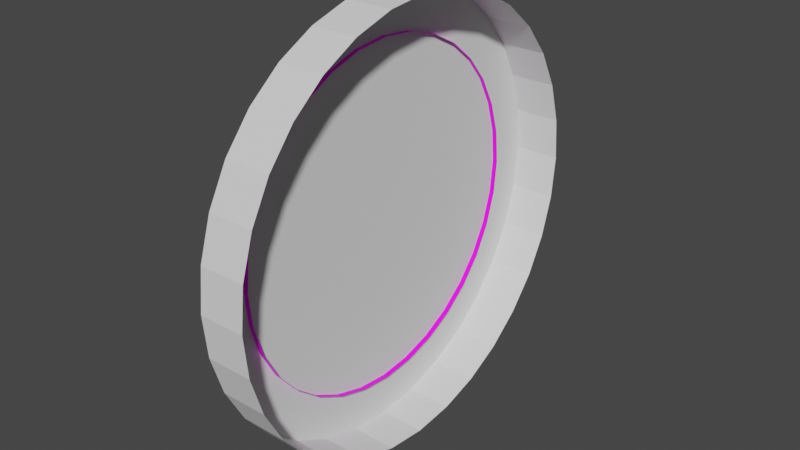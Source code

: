 # Source: radar_scope.blend  (saved by Blender 2.81.16; exported with 4.5.12 LTS)
import bpy
from mathutils import Matrix  # noqa: F401  (used for matrix-valued properties, if any)

bpy.ops.wm.read_factory_settings(use_empty=True)
scene = bpy.context.scene
scene.name = 'Scene'

# ---- collections
col_collection = bpy.data.collections.new('Collection'); scene.collection.children.link(col_collection)

# ---- images (referenced by path relative to the original .blend; pixels are not part of the script)
import os
ASSET_DIR = os.environ.get("B2B_ASSET_DIR", "")  # directory of the original .blend (textures are referenced by path, not embedded)
HERE = os.path.dirname(os.path.abspath(__file__))  # packed textures are extracted next to this script under _unpacked/

def load_image(name, relpath, width, height, colorspace="sRGB"):
    """Load a texture the original file referenced (path relative to the .blend, or extracted next to this script)."""
    p = next((c for c in (os.path.join(HERE, relpath), os.path.join(ASSET_DIR, relpath)) if relpath and os.path.exists(c)), "")
    if p:
        img = bpy.data.images.load(p, check_existing=True)
        img.name = name
    else:  # same state as the original file: an image datablock whose file is absent (Cycles renders it pink)
        img = bpy.data.images.new(name, width, height)
        img.source = "FILE"
        img.filepath = "//" + (relpath or name)
    img.colorspace_settings.name = colorspace
    return img
img_untitled_001 = load_image('Untitled.001', '', 1024, 1024, 'sRGB')

# ---- materials (node trees are filled in below, after node groups)
mat_material = bpy.data.materials.new('Material')
mat_material.use_transparent_shadow = False

# ---- material node trees
mat_material.use_nodes = True; mat_material.node_tree.nodes.clear()
_N = mat_material.node_tree.nodes; _L = mat_material.node_tree.links
n0 = _N.new('ShaderNodeOutputMaterial'); n0.name = 'Material Output'; n0.location = (300, 300)
n1 = _N.new('ShaderNodeBsdfPrincipled'); n1.name = 'Principled BSDF'; n1.location = (10, 300)
n1.distribution = 'GGX'
n1.subsurface_method = 'BURLEY'
n1.inputs[3].default_value = 1.45
n1.inputs[27].default_value = (0.0, 0.0, 0.0, 1.0)
n1.inputs[28].default_value = 1.0
n2 = _N.new('ShaderNodeTexImage'); n2.name = 'Image Texture'; n2.location = (-280, 260)
n2.image = img_untitled_001
_L.new(n1.outputs[0], n0.inputs[0])
_L.new(n2.outputs[0], n1.inputs[0])
n0.is_active_output = True

# ---- world
world_world = bpy.data.worlds.new('World'); scene.world = world_world
world_world.use_nodes = True; world_world.node_tree.nodes.clear()
_N = world_world.node_tree.nodes; _L = world_world.node_tree.links
n0 = _N.new('ShaderNodeOutputWorld'); n0.name = 'World Output'; n0.location = (300, 300)
n1 = _N.new('ShaderNodeBackground'); n1.name = 'Background'; n1.location = (10, 300)
n1.inputs[0].default_value = (0.05088, 0.05088, 0.05088, 1.0)
_L.new(n1.outputs[0], n0.inputs[0])
n0.is_active_output = True
world_world.color = (0.05088, 0.05088, 0.05088)
world_world.use_sun_shadow = False
world_world.sun_shadow_jitter_overblur = 0.0

# ---- meshes
me_circle = bpy.data.meshes.new('Circle')
me_circle.from_pydata([(-7.651e-08, 0.175, 3.209e-08), (0.000125, 0.1716, 0.03413), (0.0002453, 0.1616, 0.06695), (0.0003561, 0.1455, 0.0972), (0.0004533, 0.1237, 0.1237), (0.000533, 0.0972, 0.1455), (0.0005923, 0.06695, 0.1616), (0.0006288, 0.03413, 0.1716), (0.0006411, 2.708e-07, 0.175), (0.0006288, -0.03413, 0.1716), (0.0005923, -0.06695, 0.1616), (0.000533, -0.0972, 0.1455), (0.0004533, -0.1237, 0.1237), (0.0003561, -0.1455, 0.0972), (0.0002453, -0.1616, 0.06695), (0.000125, -0.1716, 0.03413), (-7.672e-08, -0.175, -2.492e-08), (-0.0001252, -0.1716, -0.03413), (-0.0002454, -0.1616, -0.06695), (-0.0003563, -0.1455, -0.0972), (-0.0004535, -0.1237, -0.1237), (-0.0005332, -0.0972, -0.1455), (-0.0005924, -0.06695, -0.1616), (-0.0006289, -0.03413, -0.1716), (-0.0006413, 4.265e-07, -0.175), (-0.0006289, 0.03413, -0.1716), (-0.0005924, 0.06695, -0.1616), (-0.0005332, 0.0972, -0.1455), (-0.0004535, 0.1237, -0.1237), (-0.0003563, 0.1455, -0.0972), (-0.0002454, 0.1616, -0.06695), (-0.0001252, 0.1716, -0.03413), (-0.03754, 0.175, 3.209e-08), (-0.03742, 0.1716, 0.03413), (-0.0373, 0.1616, 0.06695), (-0.03719, 0.1455, 0.0972), (-0.03709, 0.1237, 0.1237), (-0.03701, 0.0972, 0.1455), (-0.03695, 0.06695, 0.1616), (-0.03691, 0.03413, 0.1716), (-0.0369, 2.708e-07, 0.175), (-0.03691, -0.03413, 0.1716), (-0.03695, -0.06695, 0.1616), (-0.03701, -0.0972, 0.1455), (-0.03709, -0.1237, 0.1237), (-0.03719, -0.1455, 0.0972), (-0.0373, -0.1616, 0.06695), (-0.03742, -0.1716, 0.03413), (-0.03754, -0.175, -2.492e-08), (-0.03767, -0.1716, -0.03413), (-0.03779, -0.1616, -0.06695), (-0.0379, -0.1455, -0.0972), (-0.03799, -0.1237, -0.1237), (-0.03807, -0.0972, -0.1455), (-0.03813, -0.06695, -0.1616), (-0.03817, -0.03413, -0.1716), (-0.03818, 4.265e-07, -0.175), (-0.03817, 0.03413, -0.1716), (-0.03813, 0.06695, -0.1616), (-0.03807, 0.0972, -0.1455), (-0.03799, 0.1237, -0.1237), (-0.0379, 0.1455, -0.0972), (-0.03779, 0.1616, -0.06695), (-0.03767, 0.1716, -0.03413)], [], [(12, 11, 43, 44), (26, 25, 57, 58), (13, 12, 44, 45), (27, 26, 58, 59), (14, 13, 45, 46), (1, 0, 32, 33), (28, 27, 59, 60), (15, 14, 46, 47), (2, 1, 33, 34), (29, 28, 60, 61), (16, 15, 47, 48), (3, 2, 34, 35), (30, 29, 61, 62), (17, 16, 48, 49), (4, 3, 35, 36), (31, 30, 62, 63), (18, 17, 49, 50), (5, 4, 36, 37), (0, 31, 63, 32), (19, 18, 50, 51), (6, 5, 37, 38), (20, 19, 51, 52), (7, 6, 38, 39), (21, 20, 52, 53), (8, 7, 39, 40), (22, 21, 53, 54), (9, 8, 40, 41), (23, 22, 54, 55), (10, 9, 41, 42), (24, 23, 55, 56), (11, 10, 42, 43), (25, 24, 56, 57), (33, 32, 63, 62, 61, 60, 59, 58, 57, 56, 55, 54, 53, 52, 51, 50, 49, 48, 47, 46, 45, 44, 43, 42, 41, 40, 39, 38, 37, 36, 35, 34)])
_uv = me_circle.uv_layers.new(name='UVMap')
_uv.uv.foreach_set('vector', [0.0, 0.0, 0.0, 0.0, 0.0, 0.0, 0.0, 0.0, 0.0, 0.0, 0.0, 0.0, 0.0, 0.0, 0.0, 0.0, 0.0, 0.0, 0.0, 0.0, 0.0, 0.0, 0.0, 0.0, 0.0, 0.0, 0.0, 0.0, 0.0, 0.0, 0.0, 0.0, 0.0, 0.0, 0.0, 0.0, 0.0, 0.0, 0.0, 0.0, 0.0, 0.0, 0.0, 0.0, 0.0, 0.0, 0.0, 0.0, 0.0, 0.0, 0.0, 0.0, 0.0, 0.0, 0.0, 0.0, 0.0, 0.0, 0.0, 0.0, 0.0, 0.0, 0.0, 0.0, 0.0, 0.0, 0.0, 0.0, 0.0, 0.0, 0.0, 0.0, 0.0, 0.0, 0.0, 0.0, 0.0, 0.0, 0.0, 0.0, 0.0, 0.0, 0.0, 0.0, 0.0, 0.0, 0.0, 0.0, 0.0, 0.0, 0.0, 0.0, 0.0, 0.0, 0.0, 0.0, 0.0, 0.0, 0.0, 0.0, 0.0, 0.0, 0.0, 0.0, 0.0, 0.0, 0.0, 0.0, 0.0, 0.0, 0.0, 0.0, 0.0, 0.0, 0.0, 0.0, 0.0, 0.0, 0.0, 0.0, 0.0, 0.0, 0.0, 0.0, 0.0, 0.0, 0.0, 0.0, 0.0, 0.0, 0.0, 0.0, 0.0, 0.0, 0.0, 0.0, 0.0, 0.0, 0.0, 0.0, 0.0, 0.0, 0.0, 0.0, 0.0, 0.0, 0.0, 0.0, 0.0, 0.0, 0.0, 0.0, 0.0, 0.0, 0.0, 0.0, 0.0, 0.0, 0.0, 0.0, 0.0, 0.0, 0.0, 0.0, 0.0, 0.0, 0.0, 0.0, 0.0, 0.0, 0.0, 0.0, 0.0, 0.0, 0.0, 0.0, 0.0, 0.0, 0.0, 0.0, 0.0, 0.0, 0.0, 0.0, 0.0, 0.0, 0.0, 0.0, 0.0, 0.0, 0.0, 0.0, 0.0, 0.0, 0.0, 0.0, 0.0, 0.0, 0.0, 0.0, 0.0, 0.0, 0.0, 0.0, 0.0, 0.0, 0.0, 0.0, 0.0, 0.0, 0.0, 0.0, 0.0, 0.0, 0.0, 0.0, 0.0, 0.0, 0.0, 0.0, 0.0, 0.0, 0.0, 0.0, 0.0, 0.0, 0.0, 0.0, 0.0, 0.0, 0.0, 0.0, 0.0, 0.0, 0.0, 0.0, 0.0, 0.0, 0.0, 0.0, 0.0, 0.0, 0.0, 0.0, 0.0, 0.0, 0.0, 0.0, 0.0, 0.0, 0.0, 0.0, 0.0, 0.0, 0.0, 0.0, 0.0, 0.0, 0.0, 0.0, 0.0, 0.0, 0.0, 0.0, 0.0, 0.0, 0.0, 0.0, 0.0, 0.0, 0.0, 0.0, 0.0, 0.0, 0.0, 0.0, 0.0, 0.0, 0.0, 0.0, 0.0, 0.0, 0.0, 0.0, 0.0, 0.0, 0.0, 0.0, 0.0, 0.0, 0.0, 0.0, 0.0, 0.0, 0.0, 0.0, 0.0, 0.0, 0.0, 0.0, 0.0, 0.0, 0.0, 0.0, 0.0, 0.0, 0.0, 0.0, 0.0, 0.0, 0.0, 0.0, 0.0, 0.0, 0.0, 0.0, 0.0, 0.0, 0.0, 0.0])
me_circle.use_remesh_fix_poles = True
me_circle.use_remesh_preserve_attributes = False
me_circle.use_mirror_vertex_groups = False
me_circle.update()
me_viewsurface = bpy.data.meshes.new('@ViewSurface')
me_viewsurface.from_pydata([(-0.04268, 0.1388, -3.533e-08), (-0.04267, 0.1361, 0.02707), (-0.04266, 0.1282, 0.05311), (-0.04265, 0.1154, 0.0771), (-0.04265, 0.09813, 0.09813), (-0.04264, 0.0771, 0.1154), (-0.04264, 0.05311, 0.1282), (-0.04264, 0.02707, 0.1361), (-0.04263, 2.424e-07, 0.1388), (-0.04264, -0.02707, 0.1361), (-0.04264, -0.05311, 0.1282), (-0.04264, -0.0771, 0.1154), (-0.04265, -0.09813, 0.09813), (-0.04265, -0.1154, 0.0771), (-0.04266, -0.1282, 0.05311), (-0.04267, -0.1361, 0.02707), (-0.04268, -0.1388, -8.055e-08), (-0.04269, -0.1361, -0.02707), (-0.0427, -0.1282, -0.05311), (-0.0427, -0.1154, -0.0771), (-0.04271, -0.09813, -0.09813), (-0.04272, -0.0771, -0.1154), (-0.04272, -0.05311, -0.1282), (-0.04272, -0.02707, -0.1361), (-0.04272, 3.659e-07, -0.1388), (-0.04272, 0.02708, -0.1361), (-0.04272, 0.05311, -0.1282), (-0.04272, 0.0771, -0.1154), (-0.04271, 0.09813, -0.09813), (-0.0427, 0.1154, -0.0771), (-0.0427, 0.1282, -0.05311), (-0.04269, 0.1361, -0.02707), (-0.03348, 0.1388, -3.533e-08), (-0.03347, 0.1361, 0.02707), (-0.03346, 0.1282, 0.05311), (-0.03346, 0.1154, 0.0771), (-0.03345, 0.09813, 0.09813), (-0.03344, 0.0771, 0.1154), (-0.03344, 0.05311, 0.1282), (-0.03344, 0.02707, 0.1361), (-0.03344, 2.424e-07, 0.1388), (-0.03344, -0.02707, 0.1361), (-0.03344, -0.05311, 0.1282), (-0.03344, -0.0771, 0.1154), (-0.03345, -0.09813, 0.09813), (-0.03346, -0.1154, 0.0771), (-0.03346, -0.1282, 0.05311), (-0.03347, -0.1361, 0.02707), (-0.03348, -0.1388, -8.055e-08), (-0.03349, -0.1361, -0.02707), (-0.0335, -0.1282, -0.05311), (-0.03351, -0.1154, -0.0771), (-0.03351, -0.09813, -0.09813), (-0.03352, -0.0771, -0.1154), (-0.03352, -0.05311, -0.1282), (-0.03353, -0.02707, -0.1361), (-0.03353, 3.659e-07, -0.1388), (-0.03353, 0.02708, -0.1361), (-0.03352, 0.05311, -0.1282), (-0.03352, 0.0771, -0.1154), (-0.03351, 0.09813, -0.09813), (-0.03351, 0.1154, -0.0771), (-0.0335, 0.1282, -0.05311), (-0.03349, 0.1361, -0.02707)], [], [(30, 62, 61, 29), (17, 49, 48, 16), (4, 36, 35, 3), (31, 63, 62, 30), (18, 50, 49, 17), (5, 37, 36, 4), (0, 32, 63, 31), (19, 51, 50, 18), (6, 38, 37, 5), (20, 52, 51, 19), (7, 39, 38, 6), (21, 53, 52, 20), (8, 40, 39, 7), (22, 54, 53, 21), (9, 41, 40, 8), (23, 55, 54, 22), (10, 42, 41, 9), (24, 56, 55, 23), (11, 43, 42, 10), (25, 57, 56, 24), (12, 44, 43, 11), (26, 58, 57, 25), (13, 45, 44, 12), (27, 59, 58, 26), (14, 46, 45, 13), (1, 33, 32, 0), (28, 60, 59, 27), (15, 47, 46, 14), (2, 34, 33, 1), (29, 61, 60, 28), (16, 48, 47, 15), (3, 35, 34, 2), (1, 0, 31, 30, 29, 28, 27, 26, 25, 24, 23, 22, 21, 20, 19, 18, 17, 16, 15, 14, 13, 12, 11, 10, 9, 8, 7, 6, 5, 4, 3, 2)])
_uv = me_viewsurface.uv_layers.new(name='UVMap')
_uv.uv.foreach_set('vector', [0.0617, 0.3262, 0.03111, 0.3149, 0.07501, 0.2269, 0.1027, 0.2442, 0.9582, 0.4098, 0.9904, 0.4035, 1.0, 0.5019, 0.9676, 0.5018, 0.177, 0.8359, 0.1542, 0.8592, 0.0917, 0.7834, 0.1187, 0.7651, 0.03775, 0.4147, 0.00554, 0.4097, 0.03111, 0.3149, 0.0617, 0.3262, 0.9305, 0.3214, 0.961, 0.3092, 0.9904, 0.4035, 0.9582, 0.4098, 0.248, 0.8935, 0.2305, 0.9208, 0.1542, 0.8592, 0.177, 0.8359, 0.03201, 0.5061, -0.0005206, 0.5077, 0.00554, 0.4097, 0.03775, 0.4147, 0.8885, 0.239, 0.9161, 0.2215, 0.961, 0.3092, 0.9305, 0.3214, 0.3288, 0.9355, 0.3171, 0.9654, 0.2305, 0.9208, 0.248, 0.8935, 0.831, 0.167, 0.8546, 0.1442, 0.9161, 0.2215, 0.8885, 0.239, 0.4149, 0.9611, 0.4093, 0.9922, 0.3171, 0.9654, 0.3288, 0.9355, 0.7601, 0.1078, 0.7788, 0.08074, 0.8546, 0.1442, 0.831, 0.167, 0.5031, 0.9687, 0.5035, 0.9995, 0.4093, 0.9922, 0.4149, 0.9611, 0.6786, 0.06396, 0.6916, 0.03347, 0.7788, 0.08074, 0.7601, 0.1078, 0.5912, 0.9587, 0.5975, 0.9897, 0.5035, 0.9995, 0.5031, 0.9687, 0.589, 0.03683, 0.5958, 0.003914, 0.6916, 0.03347, 0.6786, 0.06396, 0.677, 0.9307, 0.6891, 0.9606, 0.5975, 0.9897, 0.5912, 0.9587, 0.4946, 0.02818, 0.4943, -0.006563, 0.5958, 0.003914, 0.589, 0.03683, 0.7584, 0.8893, 0.7757, 0.9166, 0.6891, 0.9606, 0.677, 0.9307, 0.4002, 0.03843, 0.3928, 0.005554, 0.4943, -0.006563, 0.4946, 0.02818, 0.8299, 0.8323, 0.8525, 0.8558, 0.7757, 0.9166, 0.7584, 0.8893, 0.3107, 0.06714, 0.2973, 0.03678, 0.3928, 0.005554, 0.4002, 0.03843, 0.8887, 0.7621, 0.9156, 0.7807, 0.8525, 0.8558, 0.8299, 0.8323, 0.2296, 0.112, 0.2106, 0.08516, 0.2973, 0.03678, 0.3107, 0.06714, 0.9323, 0.6814, 0.9623, 0.6942, 0.9156, 0.7807, 0.8887, 0.7621, 0.04469, 0.5968, 0.01318, 0.6047, -0.0005206, 0.5077, 0.03201, 0.5061, 0.1595, 0.172, 0.1357, 0.1495, 0.2106, 0.08516, 0.2296, 0.112, 0.9591, 0.5935, 0.9911, 0.6001, 0.9623, 0.6942, 0.9323, 0.6814, 0.07547, 0.6834, 0.04561, 0.6968, 0.01318, 0.6047, 0.04469, 0.5968, 0.1027, 0.2442, 0.07501, 0.2269, 0.1357, 0.1495, 0.1595, 0.172, 0.9676, 0.5018, 1.0, 0.5019, 0.9911, 0.6001, 0.9591, 0.5935, 0.1187, 0.7651, 0.0917, 0.7834, 0.04561, 0.6968, 0.07547, 0.6834, 0.04469, 0.5968, 0.03201, 0.5061, 0.03775, 0.4147, 0.0617, 0.3262, 0.1027, 0.2442, 0.1595, 0.172, 0.2296, 0.112, 0.3107, 0.06714, 0.4002, 0.03843, 0.4946, 0.02818, 0.589, 0.03683, 0.6786, 0.06396, 0.7601, 0.1078, 0.831, 0.167, 0.8885, 0.239, 0.9305, 0.3214, 0.9582, 0.4098, 0.9676, 0.5018, 0.9591, 0.5935, 0.9323, 0.6814, 0.8887, 0.7621, 0.8299, 0.8323, 0.7584, 0.8893, 0.677, 0.9307, 0.5912, 0.9587, 0.5031, 0.9687, 0.4149, 0.9611, 0.3288, 0.9355, 0.248, 0.8935, 0.177, 0.8359, 0.1187, 0.7651, 0.07547, 0.6834])
me_viewsurface.materials.append(mat_material)
me_viewsurface.use_remesh_fix_poles = True
me_viewsurface.use_remesh_preserve_attributes = False
me_viewsurface.use_mirror_vertex_groups = False
me_viewsurface.update()

# ---- objects
ob_outer_circle = bpy.data.objects.new('Outer_Circle', me_circle)
ob_viewsurface = bpy.data.objects.new('@ViewSurface', me_viewsurface)

# ---- transforms, parenting, visibility, modifiers, constraints
ob_outer_circle.location = (0.0, 0.0, 0.0)
ob_outer_circle.lineart.crease_threshold = 0.0
ob_viewsurface.parent = ob_outer_circle
ob_viewsurface.location = (0.0, 0.0, 0.0)
ob_viewsurface.lineart.crease_threshold = 0.0

# ---- collection membership
col_collection.objects.link(ob_outer_circle)
col_collection.objects.link(ob_viewsurface)

# ---- scene / render settings (as saved in the file)
scene.frame_start = 1; scene.frame_end = 250; scene.frame_set(4)
scene.render.engine = 'BLENDER_EEVEE_NEXT'
scene.cycles.use_denoising = False
scene.cycles.samples = 128
scene.cycles.sampling_pattern = 'TABULATED_SOBOL'
scene.cycles.use_adaptive_sampling = False
scene.cycles.use_light_tree = False
scene.view_settings.view_transform = 'Filmic'
bpy.context.view_layer.update()

# ---- added for rendering (the .blend has no active camera and no usable light): camera, sun
cam_auto = bpy.data.cameras.new('AutoCamera')
cam_auto.lens = 50.0
cam_auto.sensor_width = 36.0
cam_auto.clip_end = 1000.0
ob_auto_camera = bpy.data.objects.new('AutoCamera', cam_auto)
scene.collection.objects.link(ob_auto_camera)
ob_auto_camera.location = (0.43857, -0.551534, 0.367689)
ob_auto_camera.rotation_euler = (1.09748, -7.21219e-08, 0.694738)
scene.camera = ob_auto_camera
light_auto_sun = bpy.data.lights.new('AutoSun', 'SUN')
light_auto_sun.energy = 3.0
light_auto_sun.angle = 0.0523599
ob_auto_sun = bpy.data.objects.new('AutoSun', light_auto_sun)
scene.collection.objects.link(ob_auto_sun)
ob_auto_sun.rotation_euler = (0.872665, 0.174533, 0.523599)
bpy.context.view_layer.update()
